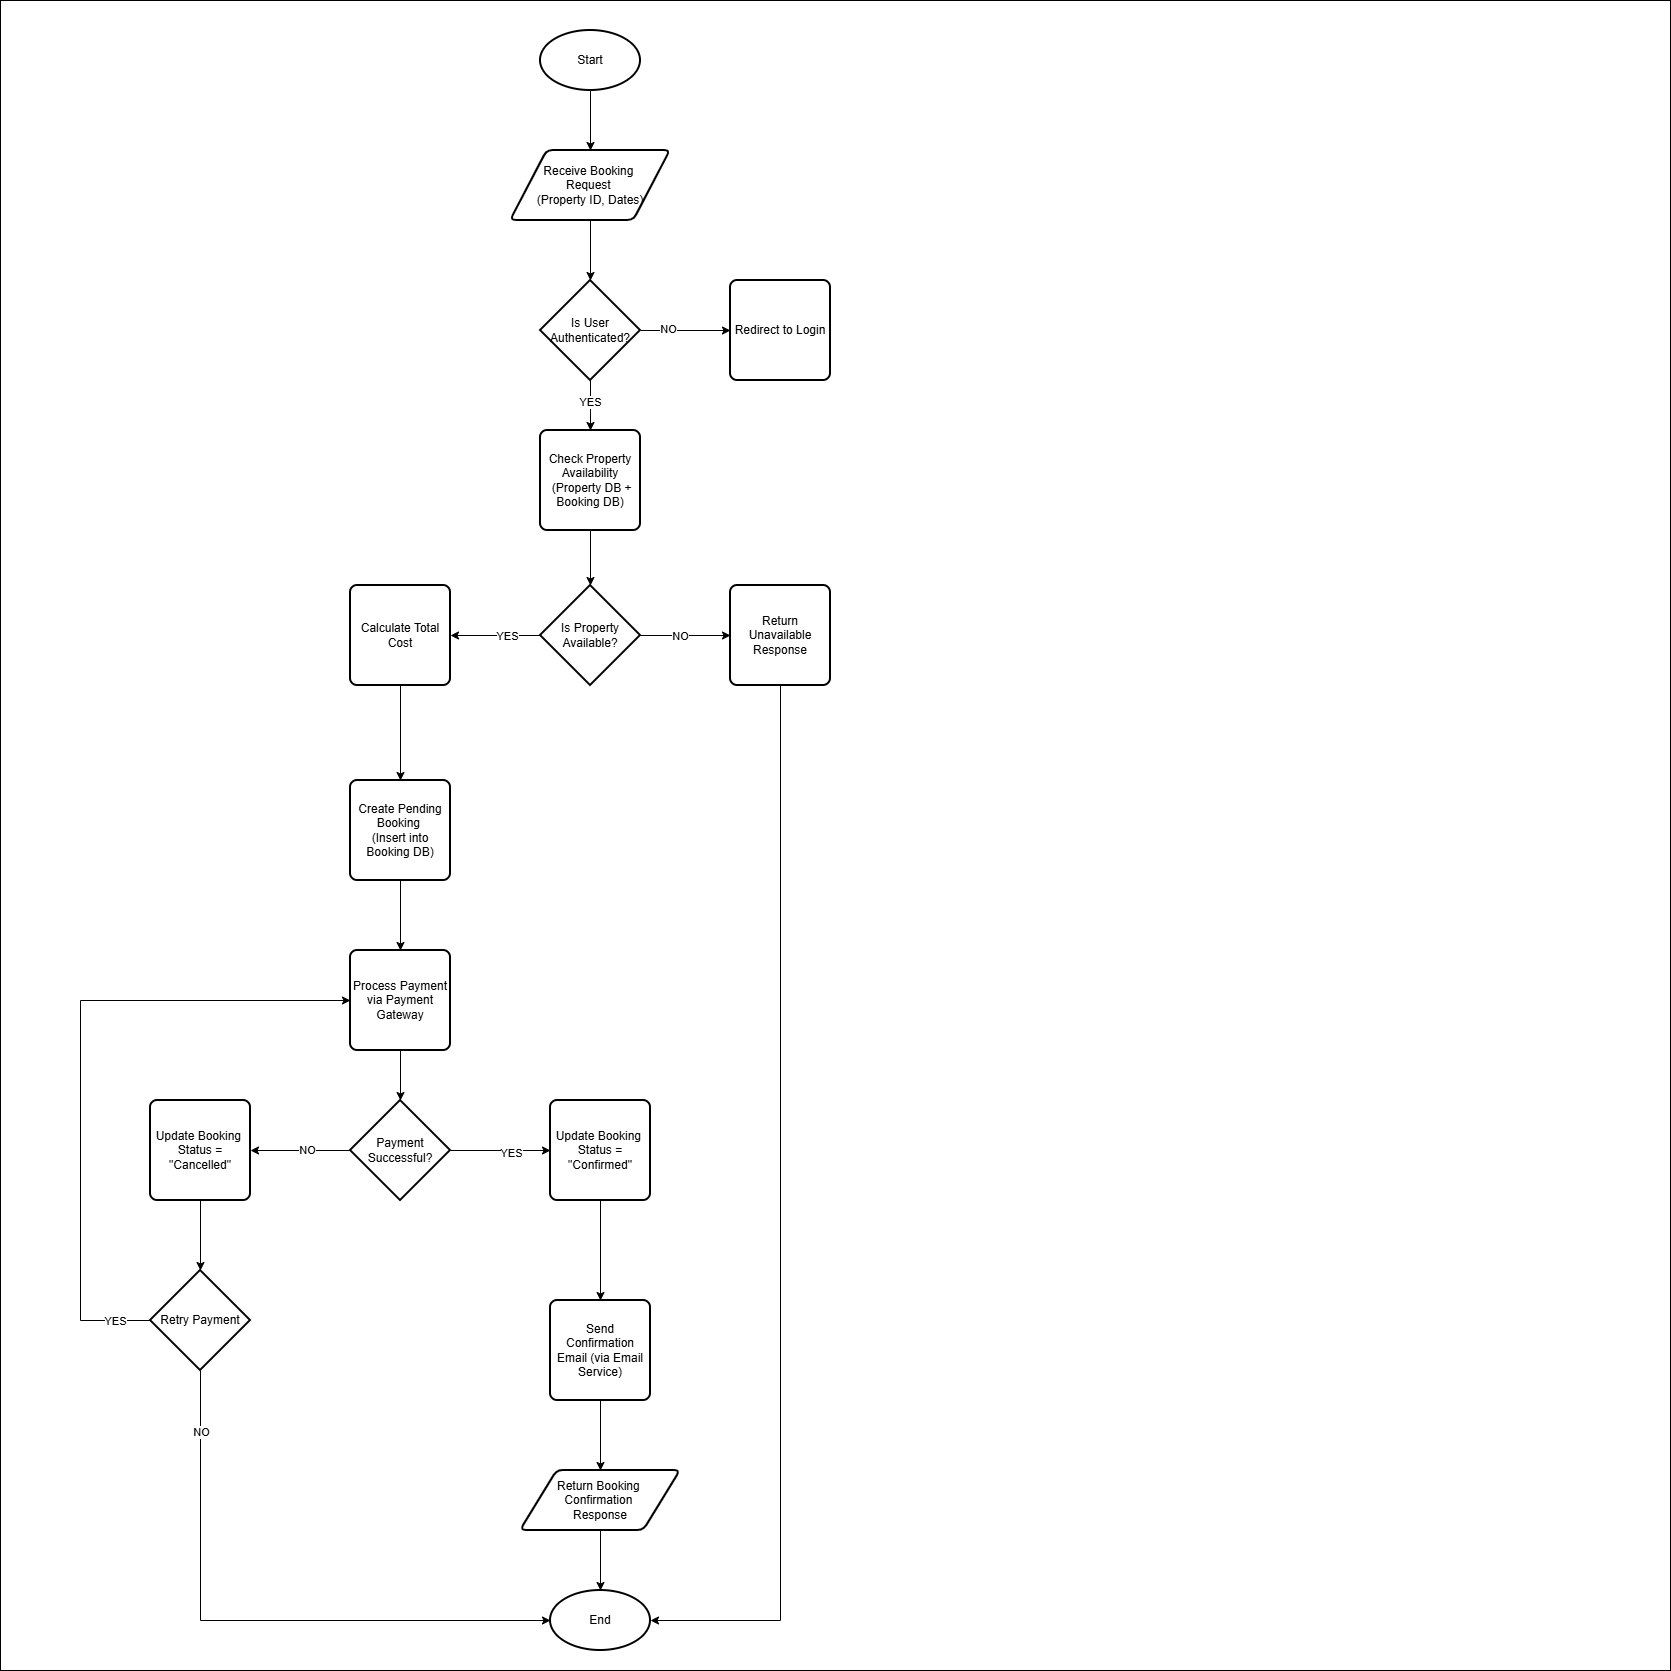

The diagram above was exported from draw.io. Its source (the exported page's mxGraphModel, read from the mxfile embedded in the PNG):
<mxGraphModel dx="1869" dy="608" grid="1" gridSize="10" guides="1" tooltips="1" connect="1" arrows="1" fold="1" page="1" pageScale="1" pageWidth="827" pageHeight="1169" math="0" shadow="0">
  <root>
    <mxCell id="0" />
    <mxCell id="1" parent="0" />
    <mxCell id="fUOV3kO7YsDA4ltQ1cVf-50" value="" style="whiteSpace=wrap;html=1;aspect=fixed;fillColor=none;" vertex="1" parent="1">
      <mxGeometry x="-210" width="1670" height="1670" as="geometry" />
    </mxCell>
    <mxCell id="fUOV3kO7YsDA4ltQ1cVf-14" style="edgeStyle=orthogonalEdgeStyle;rounded=0;orthogonalLoop=1;jettySize=auto;html=1;entryX=0.5;entryY=0;entryDx=0;entryDy=0;" edge="1" parent="1" source="fUOV3kO7YsDA4ltQ1cVf-1" target="fUOV3kO7YsDA4ltQ1cVf-2">
      <mxGeometry relative="1" as="geometry" />
    </mxCell>
    <mxCell id="fUOV3kO7YsDA4ltQ1cVf-1" value="Start" style="strokeWidth=2;html=1;shape=mxgraph.flowchart.start_1;whiteSpace=wrap;" vertex="1" parent="1">
      <mxGeometry x="330" y="30" width="100" height="60" as="geometry" />
    </mxCell>
    <mxCell id="fUOV3kO7YsDA4ltQ1cVf-2" value="Receive Booking&amp;nbsp;&lt;div&gt;Request&amp;nbsp;&lt;/div&gt;&lt;div&gt;(Property ID, Dates)&lt;/div&gt;" style="shape=parallelogram;html=1;strokeWidth=2;perimeter=parallelogramPerimeter;whiteSpace=wrap;rounded=1;arcSize=12;size=0.23;" vertex="1" parent="1">
      <mxGeometry x="300" y="150" width="160" height="70" as="geometry" />
    </mxCell>
    <mxCell id="fUOV3kO7YsDA4ltQ1cVf-18" style="edgeStyle=orthogonalEdgeStyle;rounded=0;orthogonalLoop=1;jettySize=auto;html=1;entryX=0;entryY=0.5;entryDx=0;entryDy=0;" edge="1" parent="1" source="fUOV3kO7YsDA4ltQ1cVf-3" target="fUOV3kO7YsDA4ltQ1cVf-5">
      <mxGeometry relative="1" as="geometry" />
    </mxCell>
    <mxCell id="fUOV3kO7YsDA4ltQ1cVf-19" value="NO" style="edgeLabel;html=1;align=center;verticalAlign=middle;resizable=0;points=[];" vertex="1" connectable="0" parent="fUOV3kO7YsDA4ltQ1cVf-18">
      <mxGeometry x="-0.3956" y="2" relative="1" as="geometry">
        <mxPoint as="offset" />
      </mxGeometry>
    </mxCell>
    <mxCell id="fUOV3kO7YsDA4ltQ1cVf-20" style="edgeStyle=orthogonalEdgeStyle;rounded=0;orthogonalLoop=1;jettySize=auto;html=1;entryX=0.5;entryY=0;entryDx=0;entryDy=0;" edge="1" parent="1" source="fUOV3kO7YsDA4ltQ1cVf-3" target="fUOV3kO7YsDA4ltQ1cVf-16">
      <mxGeometry relative="1" as="geometry" />
    </mxCell>
    <mxCell id="fUOV3kO7YsDA4ltQ1cVf-21" value="YES" style="edgeLabel;html=1;align=center;verticalAlign=middle;resizable=0;points=[];" vertex="1" connectable="0" parent="fUOV3kO7YsDA4ltQ1cVf-20">
      <mxGeometry x="-0.144" y="-1" relative="1" as="geometry">
        <mxPoint as="offset" />
      </mxGeometry>
    </mxCell>
    <mxCell id="fUOV3kO7YsDA4ltQ1cVf-3" value="Is User Authenticated?" style="strokeWidth=2;html=1;shape=mxgraph.flowchart.decision;whiteSpace=wrap;" vertex="1" parent="1">
      <mxGeometry x="330" y="280" width="100" height="100" as="geometry" />
    </mxCell>
    <mxCell id="fUOV3kO7YsDA4ltQ1cVf-5" value="Redirect to Login" style="rounded=1;whiteSpace=wrap;html=1;absoluteArcSize=1;arcSize=14;strokeWidth=2;" vertex="1" parent="1">
      <mxGeometry x="520" y="280" width="100" height="100" as="geometry" />
    </mxCell>
    <mxCell id="fUOV3kO7YsDA4ltQ1cVf-23" style="edgeStyle=orthogonalEdgeStyle;rounded=0;orthogonalLoop=1;jettySize=auto;html=1;entryX=0;entryY=0.5;entryDx=0;entryDy=0;" edge="1" parent="1" source="fUOV3kO7YsDA4ltQ1cVf-6" target="fUOV3kO7YsDA4ltQ1cVf-17">
      <mxGeometry relative="1" as="geometry" />
    </mxCell>
    <mxCell id="fUOV3kO7YsDA4ltQ1cVf-24" value="NO" style="edgeLabel;html=1;align=center;verticalAlign=middle;resizable=0;points=[];" vertex="1" connectable="0" parent="fUOV3kO7YsDA4ltQ1cVf-23">
      <mxGeometry x="-0.1289" relative="1" as="geometry">
        <mxPoint as="offset" />
      </mxGeometry>
    </mxCell>
    <mxCell id="fUOV3kO7YsDA4ltQ1cVf-25" style="edgeStyle=orthogonalEdgeStyle;rounded=0;orthogonalLoop=1;jettySize=auto;html=1;entryX=1;entryY=0.5;entryDx=0;entryDy=0;" edge="1" parent="1" source="fUOV3kO7YsDA4ltQ1cVf-6" target="fUOV3kO7YsDA4ltQ1cVf-8">
      <mxGeometry relative="1" as="geometry" />
    </mxCell>
    <mxCell id="fUOV3kO7YsDA4ltQ1cVf-26" value="YES" style="edgeLabel;html=1;align=center;verticalAlign=middle;resizable=0;points=[];" vertex="1" connectable="0" parent="fUOV3kO7YsDA4ltQ1cVf-25">
      <mxGeometry x="-0.2489" relative="1" as="geometry">
        <mxPoint as="offset" />
      </mxGeometry>
    </mxCell>
    <mxCell id="fUOV3kO7YsDA4ltQ1cVf-6" value="Is Property Available?" style="strokeWidth=2;html=1;shape=mxgraph.flowchart.decision;whiteSpace=wrap;" vertex="1" parent="1">
      <mxGeometry x="330" y="585" width="100" height="100" as="geometry" />
    </mxCell>
    <mxCell id="fUOV3kO7YsDA4ltQ1cVf-27" style="edgeStyle=orthogonalEdgeStyle;rounded=0;orthogonalLoop=1;jettySize=auto;html=1;entryX=0.5;entryY=0;entryDx=0;entryDy=0;" edge="1" parent="1" source="fUOV3kO7YsDA4ltQ1cVf-8" target="fUOV3kO7YsDA4ltQ1cVf-9">
      <mxGeometry relative="1" as="geometry" />
    </mxCell>
    <mxCell id="fUOV3kO7YsDA4ltQ1cVf-8" value="Calculate Total Cost" style="rounded=1;whiteSpace=wrap;html=1;absoluteArcSize=1;arcSize=14;strokeWidth=2;" vertex="1" parent="1">
      <mxGeometry x="140" y="585" width="100" height="100" as="geometry" />
    </mxCell>
    <mxCell id="fUOV3kO7YsDA4ltQ1cVf-28" style="edgeStyle=orthogonalEdgeStyle;rounded=0;orthogonalLoop=1;jettySize=auto;html=1;entryX=0.5;entryY=0;entryDx=0;entryDy=0;" edge="1" parent="1" source="fUOV3kO7YsDA4ltQ1cVf-9" target="fUOV3kO7YsDA4ltQ1cVf-11">
      <mxGeometry relative="1" as="geometry" />
    </mxCell>
    <mxCell id="fUOV3kO7YsDA4ltQ1cVf-9" value="Create Pending Booking&amp;nbsp;&lt;div&gt;(Insert into Booking DB)&lt;/div&gt;" style="rounded=1;whiteSpace=wrap;html=1;absoluteArcSize=1;arcSize=14;strokeWidth=2;" vertex="1" parent="1">
      <mxGeometry x="140" y="780" width="100" height="100" as="geometry" />
    </mxCell>
    <mxCell id="fUOV3kO7YsDA4ltQ1cVf-32" style="edgeStyle=orthogonalEdgeStyle;rounded=0;orthogonalLoop=1;jettySize=auto;html=1;" edge="1" parent="1" source="fUOV3kO7YsDA4ltQ1cVf-10" target="fUOV3kO7YsDA4ltQ1cVf-31">
      <mxGeometry relative="1" as="geometry" />
    </mxCell>
    <mxCell id="fUOV3kO7YsDA4ltQ1cVf-35" value="NO" style="edgeLabel;html=1;align=center;verticalAlign=middle;resizable=0;points=[];" vertex="1" connectable="0" parent="fUOV3kO7YsDA4ltQ1cVf-32">
      <mxGeometry x="-0.128" y="-1" relative="1" as="geometry">
        <mxPoint as="offset" />
      </mxGeometry>
    </mxCell>
    <mxCell id="fUOV3kO7YsDA4ltQ1cVf-33" style="edgeStyle=orthogonalEdgeStyle;rounded=0;orthogonalLoop=1;jettySize=auto;html=1;entryX=0;entryY=0.5;entryDx=0;entryDy=0;" edge="1" parent="1" source="fUOV3kO7YsDA4ltQ1cVf-10" target="fUOV3kO7YsDA4ltQ1cVf-30">
      <mxGeometry relative="1" as="geometry" />
    </mxCell>
    <mxCell id="fUOV3kO7YsDA4ltQ1cVf-34" value="YES" style="edgeLabel;html=1;align=center;verticalAlign=middle;resizable=0;points=[];" vertex="1" connectable="0" parent="fUOV3kO7YsDA4ltQ1cVf-33">
      <mxGeometry x="0.208" y="-2" relative="1" as="geometry">
        <mxPoint as="offset" />
      </mxGeometry>
    </mxCell>
    <mxCell id="fUOV3kO7YsDA4ltQ1cVf-10" value="Payment Successful?" style="strokeWidth=2;html=1;shape=mxgraph.flowchart.decision;whiteSpace=wrap;" vertex="1" parent="1">
      <mxGeometry x="140" y="1100" width="100" height="100" as="geometry" />
    </mxCell>
    <mxCell id="fUOV3kO7YsDA4ltQ1cVf-11" value="Process Payment via Payment Gateway" style="rounded=1;whiteSpace=wrap;html=1;absoluteArcSize=1;arcSize=14;strokeWidth=2;" vertex="1" parent="1">
      <mxGeometry x="140" y="950" width="100" height="100" as="geometry" />
    </mxCell>
    <mxCell id="fUOV3kO7YsDA4ltQ1cVf-12" value="Return Booking&amp;nbsp;&lt;div&gt;Confirmation&amp;nbsp;&lt;/div&gt;&lt;div&gt;Response&lt;/div&gt;" style="shape=parallelogram;html=1;strokeWidth=2;perimeter=parallelogramPerimeter;whiteSpace=wrap;rounded=1;arcSize=12;size=0.23;" vertex="1" parent="1">
      <mxGeometry x="310" y="1470" width="160" height="60" as="geometry" />
    </mxCell>
    <mxCell id="fUOV3kO7YsDA4ltQ1cVf-13" value="End" style="strokeWidth=2;html=1;shape=mxgraph.flowchart.start_1;whiteSpace=wrap;" vertex="1" parent="1">
      <mxGeometry x="340" y="1590" width="100" height="60" as="geometry" />
    </mxCell>
    <mxCell id="fUOV3kO7YsDA4ltQ1cVf-15" style="edgeStyle=orthogonalEdgeStyle;rounded=0;orthogonalLoop=1;jettySize=auto;html=1;entryX=0.5;entryY=0;entryDx=0;entryDy=0;entryPerimeter=0;" edge="1" parent="1" source="fUOV3kO7YsDA4ltQ1cVf-2" target="fUOV3kO7YsDA4ltQ1cVf-3">
      <mxGeometry relative="1" as="geometry" />
    </mxCell>
    <mxCell id="fUOV3kO7YsDA4ltQ1cVf-16" value="Check Property Availability&lt;div&gt;&amp;nbsp;(Property DB + Booking DB)&lt;/div&gt;" style="rounded=1;whiteSpace=wrap;html=1;absoluteArcSize=1;arcSize=14;strokeWidth=2;" vertex="1" parent="1">
      <mxGeometry x="330" y="430" width="100" height="100" as="geometry" />
    </mxCell>
    <mxCell id="fUOV3kO7YsDA4ltQ1cVf-17" value="Return Unavailable Response" style="rounded=1;whiteSpace=wrap;html=1;absoluteArcSize=1;arcSize=14;strokeWidth=2;" vertex="1" parent="1">
      <mxGeometry x="520" y="585" width="100" height="100" as="geometry" />
    </mxCell>
    <mxCell id="fUOV3kO7YsDA4ltQ1cVf-22" style="edgeStyle=orthogonalEdgeStyle;rounded=0;orthogonalLoop=1;jettySize=auto;html=1;entryX=0.5;entryY=0;entryDx=0;entryDy=0;entryPerimeter=0;" edge="1" parent="1" source="fUOV3kO7YsDA4ltQ1cVf-16" target="fUOV3kO7YsDA4ltQ1cVf-6">
      <mxGeometry relative="1" as="geometry" />
    </mxCell>
    <mxCell id="fUOV3kO7YsDA4ltQ1cVf-29" style="edgeStyle=orthogonalEdgeStyle;rounded=0;orthogonalLoop=1;jettySize=auto;html=1;entryX=0.5;entryY=0;entryDx=0;entryDy=0;entryPerimeter=0;" edge="1" parent="1" source="fUOV3kO7YsDA4ltQ1cVf-11" target="fUOV3kO7YsDA4ltQ1cVf-10">
      <mxGeometry relative="1" as="geometry" />
    </mxCell>
    <mxCell id="fUOV3kO7YsDA4ltQ1cVf-37" style="edgeStyle=orthogonalEdgeStyle;rounded=0;orthogonalLoop=1;jettySize=auto;html=1;entryX=0.5;entryY=0;entryDx=0;entryDy=0;" edge="1" parent="1" source="fUOV3kO7YsDA4ltQ1cVf-30" target="fUOV3kO7YsDA4ltQ1cVf-36">
      <mxGeometry relative="1" as="geometry" />
    </mxCell>
    <mxCell id="fUOV3kO7YsDA4ltQ1cVf-30" value="Update Booking&amp;nbsp;&lt;div&gt;Status = &quot;Confirmed&quot;&lt;/div&gt;" style="rounded=1;whiteSpace=wrap;html=1;absoluteArcSize=1;arcSize=14;strokeWidth=2;" vertex="1" parent="1">
      <mxGeometry x="340" y="1100" width="100" height="100" as="geometry" />
    </mxCell>
    <mxCell id="fUOV3kO7YsDA4ltQ1cVf-31" value="Update Booking&amp;nbsp;&lt;div&gt;Status = &quot;Cancelled&quot;&lt;/div&gt;" style="rounded=1;whiteSpace=wrap;html=1;absoluteArcSize=1;arcSize=14;strokeWidth=2;" vertex="1" parent="1">
      <mxGeometry x="-60" y="1100" width="100" height="100" as="geometry" />
    </mxCell>
    <mxCell id="fUOV3kO7YsDA4ltQ1cVf-38" style="edgeStyle=orthogonalEdgeStyle;rounded=0;orthogonalLoop=1;jettySize=auto;html=1;entryX=0.5;entryY=0;entryDx=0;entryDy=0;" edge="1" parent="1" source="fUOV3kO7YsDA4ltQ1cVf-36" target="fUOV3kO7YsDA4ltQ1cVf-12">
      <mxGeometry relative="1" as="geometry" />
    </mxCell>
    <mxCell id="fUOV3kO7YsDA4ltQ1cVf-36" value="Send Confirmation Email (via Email Service)" style="rounded=1;whiteSpace=wrap;html=1;absoluteArcSize=1;arcSize=14;strokeWidth=2;" vertex="1" parent="1">
      <mxGeometry x="340" y="1300" width="100" height="100" as="geometry" />
    </mxCell>
    <mxCell id="fUOV3kO7YsDA4ltQ1cVf-39" style="edgeStyle=orthogonalEdgeStyle;rounded=0;orthogonalLoop=1;jettySize=auto;html=1;entryX=1;entryY=0.5;entryDx=0;entryDy=0;entryPerimeter=0;" edge="1" parent="1" source="fUOV3kO7YsDA4ltQ1cVf-17" target="fUOV3kO7YsDA4ltQ1cVf-13">
      <mxGeometry relative="1" as="geometry">
        <Array as="points">
          <mxPoint x="570" y="1620" />
        </Array>
      </mxGeometry>
    </mxCell>
    <mxCell id="fUOV3kO7YsDA4ltQ1cVf-40" style="edgeStyle=orthogonalEdgeStyle;rounded=0;orthogonalLoop=1;jettySize=auto;html=1;entryX=0.5;entryY=0;entryDx=0;entryDy=0;entryPerimeter=0;" edge="1" parent="1" source="fUOV3kO7YsDA4ltQ1cVf-12" target="fUOV3kO7YsDA4ltQ1cVf-13">
      <mxGeometry relative="1" as="geometry" />
    </mxCell>
    <mxCell id="fUOV3kO7YsDA4ltQ1cVf-46" style="edgeStyle=orthogonalEdgeStyle;rounded=0;orthogonalLoop=1;jettySize=auto;html=1;entryX=0;entryY=0.5;entryDx=0;entryDy=0;" edge="1" parent="1" source="fUOV3kO7YsDA4ltQ1cVf-42" target="fUOV3kO7YsDA4ltQ1cVf-11">
      <mxGeometry relative="1" as="geometry">
        <Array as="points">
          <mxPoint x="-130" y="1320" />
          <mxPoint x="-130" y="1000" />
        </Array>
      </mxGeometry>
    </mxCell>
    <mxCell id="fUOV3kO7YsDA4ltQ1cVf-49" value="YES" style="edgeLabel;html=1;align=center;verticalAlign=middle;resizable=0;points=[];" vertex="1" connectable="0" parent="fUOV3kO7YsDA4ltQ1cVf-46">
      <mxGeometry x="-0.8903" relative="1" as="geometry">
        <mxPoint as="offset" />
      </mxGeometry>
    </mxCell>
    <mxCell id="fUOV3kO7YsDA4ltQ1cVf-42" value="Retry Payment" style="strokeWidth=2;html=1;shape=mxgraph.flowchart.decision;whiteSpace=wrap;" vertex="1" parent="1">
      <mxGeometry x="-60" y="1270" width="100" height="100" as="geometry" />
    </mxCell>
    <mxCell id="fUOV3kO7YsDA4ltQ1cVf-43" style="edgeStyle=orthogonalEdgeStyle;rounded=0;orthogonalLoop=1;jettySize=auto;html=1;entryX=0.5;entryY=0;entryDx=0;entryDy=0;entryPerimeter=0;" edge="1" parent="1" source="fUOV3kO7YsDA4ltQ1cVf-31" target="fUOV3kO7YsDA4ltQ1cVf-42">
      <mxGeometry relative="1" as="geometry" />
    </mxCell>
    <mxCell id="fUOV3kO7YsDA4ltQ1cVf-44" style="edgeStyle=orthogonalEdgeStyle;rounded=0;orthogonalLoop=1;jettySize=auto;html=1;entryX=0;entryY=0.5;entryDx=0;entryDy=0;entryPerimeter=0;" edge="1" parent="1" source="fUOV3kO7YsDA4ltQ1cVf-42" target="fUOV3kO7YsDA4ltQ1cVf-13">
      <mxGeometry relative="1" as="geometry">
        <Array as="points">
          <mxPoint x="-10" y="1620" />
        </Array>
      </mxGeometry>
    </mxCell>
    <mxCell id="fUOV3kO7YsDA4ltQ1cVf-45" value="NO" style="edgeLabel;html=1;align=center;verticalAlign=middle;resizable=0;points=[];" vertex="1" connectable="0" parent="fUOV3kO7YsDA4ltQ1cVf-44">
      <mxGeometry x="-0.798" relative="1" as="geometry">
        <mxPoint as="offset" />
      </mxGeometry>
    </mxCell>
  </root>
</mxGraphModel>